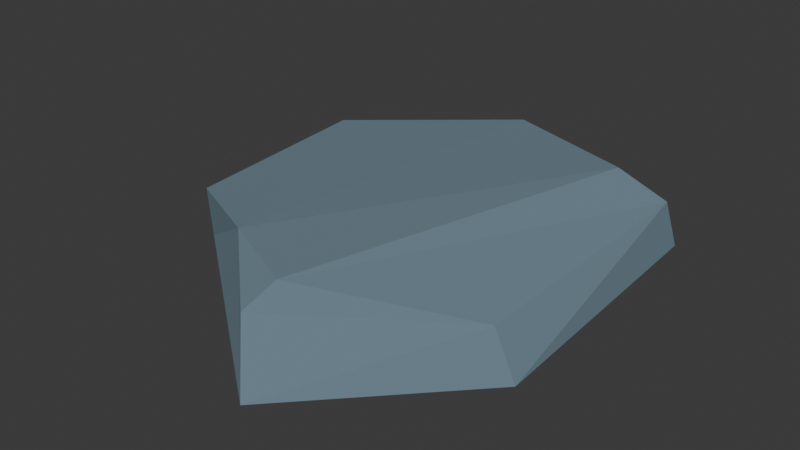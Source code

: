 # Source: stone1.blend  (saved by Blender 4.3.34; exported with 4.5.12 LTS)
import bpy
from mathutils import Matrix  # noqa: F401  (used for matrix-valued properties, if any)

bpy.ops.wm.read_factory_settings(use_empty=True)
scene = bpy.context.scene
scene.name = 'Scene'

# ---- collections
col_collection = bpy.data.collections.new('Collection'); scene.collection.children.link(col_collection)

# ---- materials (node trees are filled in below, after node groups)
mat_mat16 = bpy.data.materials.new('mat16')
mat_mat16.use_backface_culling = True
mat_mat16.diffuse_color = (0.19, 0.28, 0.34, 1.0)

# ---- material node trees
mat_mat16.use_nodes = True; mat_mat16.node_tree.nodes.clear()
_N = mat_mat16.node_tree.nodes; _L = mat_mat16.node_tree.links
n0 = _N.new('ShaderNodeBsdfPrincipled'); n0.name = 'Principled BSDF'; n0.location = (10, 300)
n0.inputs[0].default_value = (0.19, 0.28, 0.34, 1.0)
n0.inputs[1].default_value = 0.4
n0.inputs[2].default_value = 1.0
n1 = _N.new('ShaderNodeOutputMaterial'); n1.name = 'Material Output'; n1.location = (300, 300)
_L.new(n0.outputs[0], n1.inputs[0])
n1.is_active_output = True

# ---- world
world_world = bpy.data.worlds.new('World'); scene.world = world_world
world_world.use_nodes = True; world_world.node_tree.nodes.clear()
_N = world_world.node_tree.nodes; _L = world_world.node_tree.links
n0 = _N.new('ShaderNodeOutputWorld'); n0.name = 'World Output'; n0.location = (300, 300)
n1 = _N.new('ShaderNodeBackground'); n1.name = 'Background'; n1.location = (10, 300)
n1.inputs[0].default_value = (0.05088, 0.05088, 0.05088, 1.0)
_L.new(n1.outputs[0], n0.inputs[0])
n0.is_active_output = True
world_world.color = (0.05088, 0.05088, 0.05088)
world_world.sun_shadow_jitter_overblur = 0.0

# ---- meshes
me_rocks_001 = bpy.data.meshes.new('rocks.001')
me_rocks_001.from_pydata([(-0.3219, -0.2001, -0.062), (0.1563, -0.5654, -0.1296), (-0.06402, -0.346, 0.1004), (-0.3219, -0.2001, -0.062), (0.06502, 0.6125, -0.02582), (0.5609, -0.2124, -0.09405), (0.06502, 0.6125, -0.02582), (0.577, 0.4004, -0.02899), (0.5609, -0.2124, -0.09405), (0.5609, -0.2124, -0.09405), (0.577, 0.4004, -0.02899), (0.5638, 0.3599, 0.09332), (-0.3219, -0.2001, -0.062), (-0.4338, 0.3463, -0.04548), (0.06502, 0.6125, -0.02582), (-0.3209, -0.211, 0.06706), (-0.3704, 0.3156, 0.06325), (-0.4338, 0.3463, -0.04548), (0.1563, -0.5654, -0.1296), (0.1049, -0.5021, 0.03359), (-0.06402, -0.346, 0.1004), (0.5037, -0.2098, 0.02209), (0.1049, -0.5021, 0.03359), (0.1563, -0.5654, -0.1296), (0.5037, -0.2098, 0.02209), (0.1477, -0.4419, 0.09585), (0.1049, -0.5021, 0.03359), (0.5638, 0.3599, 0.09332), (0.439, 0.3556, 0.1425), (0.1477, -0.4419, 0.09585), (-0.3704, 0.3156, 0.06325), (0.06528, 0.5276, 0.1109), (0.06502, 0.6125, -0.02582), (-0.06402, -0.346, 0.1004), (0.06528, 0.5276, 0.1109), (-0.3704, 0.3156, 0.06325), (0.1477, -0.4419, 0.09585), (0.5037, -0.2098, 0.02209), (0.5638, 0.3599, 0.09332), (-0.3219, -0.2001, -0.062), (0.5609, -0.2124, -0.09405), (0.1563, -0.5654, -0.1296), (-0.06402, -0.346, 0.1004), (-0.3704, 0.3156, 0.06325), (-0.3209, -0.211, 0.06706), (-0.3219, -0.2001, -0.062), (-0.06402, -0.346, 0.1004), (-0.3209, -0.211, 0.06706), (-0.4338, 0.3463, -0.04548), (-0.3219, -0.2001, -0.062), (-0.3209, -0.211, 0.06706), (0.06502, 0.6125, -0.02582), (-0.4338, 0.3463, -0.04548), (-0.3704, 0.3156, 0.06325), (0.5609, -0.2124, -0.09405), (0.5638, 0.3599, 0.09332), (0.5037, -0.2098, 0.02209), (0.1563, -0.5654, -0.1296), (0.5609, -0.2124, -0.09405), (0.5037, -0.2098, 0.02209), (0.1477, -0.4419, 0.09585), (0.1049, -0.5021, 0.03359), (-0.06402, -0.346, 0.1004), (-0.06402, -0.346, 0.1004), (0.1477, -0.4419, 0.09585), (0.439, 0.3556, 0.1425), (-0.06402, -0.346, 0.1004), (0.06528, 0.5276, 0.1109), (0.439, 0.3556, 0.1425), (0.06502, 0.6125, -0.02582), (0.439, 0.3556, 0.1425), (0.5638, 0.3599, 0.09332), (0.06502, 0.6125, -0.02582), (0.06528, 0.5276, 0.1109), (0.439, 0.3556, 0.1425), (0.577, 0.4004, -0.02899), (0.06502, 0.6125, -0.02582), (0.5638, 0.3599, 0.09332)], [], [(0, 1, 2), (3, 4, 5), (6, 7, 8), (9, 10, 11), (12, 13, 14), (15, 16, 17), (18, 19, 20), (21, 22, 23), (24, 25, 26), (27, 28, 29), (30, 31, 32), (33, 34, 35), (36, 37, 38), (39, 40, 41), (42, 43, 44), (45, 46, 47), (48, 49, 50), (51, 52, 53), (54, 55, 56), (57, 58, 59), (62, 61, 60), (63, 64, 65), (68, 67, 66), (69, 70, 71), (72, 73, 74), (75, 76, 77)])
me_rocks_001.polygons.foreach_set('use_smooth', [0, 0, 0, 0, 0, 0, 0, 0, 0, 0, 1, 0, 0, 0, 0, 0, 0, 1, 0, 0, 0, 1, 0, 1, 0, 0])
_uv = me_rocks_001.uv_layers.new(name='UVMap')
_uv.uv.foreach_set('vector', [-0.3602, -0.1622, -0.3767, -0.1506, -0.3639, -0.1516, 0.04878, 0.2716, 0.02828, 0.2935, 0.06001, 0.2988, 0.03565, 0.2582, 0.04854, 0.2715, 0.06741, 0.2633, -0.3712, -0.2524, -0.3843, -0.2366, -0.3805, -0.2346, 0.02459, 0.2545, 0.006206, 0.2573, 0.003645, 0.276, 0.117, -0.2067, 0.134, -0.2021, 0.1363, -0.2057, -0.3824, -0.1884, -0.3768, -0.1861, -0.3696, -0.1896, -0.4769, 0.1423, -0.4717, 0.1267, -0.4776, 0.125, -0.4901, 0.1164, -0.4829, 0.104, -0.4842, 0.101, -0.1979, 0.37, -0.1955, 0.3662, -0.213, 0.344, 0.4255, 0.08905, 0.431, 0.1043, 0.4363, 0.1032, 0.002844, 0.2308, 0.02904, 0.2442, 0.02703, 0.2281, -0.1696, 0.3413, -0.1689, 0.3557, -0.1529, 0.3664, 0.08693, 0.2566, 0.09907, 0.2834, 0.1046, 0.2664, 0.001568, 0.2209, 0.02576, 0.2182, 0.008605, 0.2142, -0.4631, -0.05919, -0.4636, -0.04794, -0.4595, -0.05678, 0.1647, -0.3843, 0.1471, -0.3902, 0.1455, -0.3862, 0.4384, 0.1014, 0.4306, 0.08421, 0.4275, 0.08725, -0.4988, 0.08632, -0.4934, 0.1056, -0.4945, 0.08643, -0.493, 0.0905, -0.4979, 0.1078, -0.4935, 0.1078, -0.2502, 0.04124, -0.2579, 0.04352, -0.2562, 0.04623, -0.04615, 0.2637, -0.05167, 0.2691, -0.03029, 0.2877, 0.01309, 0.2646, 0.02258, 0.2547, -0.003555, 0.2411, 0.4299, 0.2328, 0.4224, 0.2471, 0.4245, 0.251, 0.4762, 0.1612, 0.4711, 0.1628, 0.4713, 0.1766, 0.5018, 0.0837, 0.4963, 0.06605, 0.4977, 0.08506])
me_rocks_001.materials.append(mat_mat16)
me_rocks_001.update()
me_rocks_001.normals_split_custom_set([tuple(v) for v in zip(*[iter([-0.576, -0.7917, 0.2037, -0.576, -0.7917, 0.2037, -0.576, -0.7917, 0.2037, -0.03537, 0.06124, -0.9975, -0.03537, 0.06124, -0.9975, -0.03537, 0.06124, -0.9975, 0.03718, 0.1045, -0.9938, 0.03718, 0.1045, -0.9938, 0.03718, 0.1045, -0.9938, 0.9948, -0.0362, 0.09566, 0.9948, -0.0362, 0.09566, 0.9948, -0.0362, 0.09566, 0.02096, 0.0345, -0.9992, 0.02096, 0.0345, -0.9992, 0.02096, 0.0345, -0.9992, -0.8709, -0.07841, 0.4851, -0.8709, -0.07841, 0.4851, -0.8709, -0.07841, 0.4851, -0.6585, -0.748, 0.08301, -0.6585, -0.748, 0.08301, -0.6585, -0.748, 0.08301, 0.5374, -0.7154, 0.4466, 0.5374, -0.7154, 0.4466, 0.5374, -0.7154, 0.4466, 0.5619, -0.7529, 0.3426, 0.5619, -0.7529, 0.3426, 0.5619, -0.7529, 0.3426, 0.366, -0.1871, 0.9116, 0.366, -0.1871, 0.9116, 0.366, -0.1871, 0.9116, -0.427, 0.7689, 0.4759, -0.426, 0.7681, 0.4781, -0.4293, 0.7707, 0.4708, -0.1108, 0.004452, 0.9938, -0.1108, 0.004452, 0.9938, -0.1108, 0.004452, 0.9938, 0.2928, -0.149, 0.9445, 0.2928, -0.149, 0.9445, 0.2928, -0.149, 0.9445, -0.03401, 0.1387, -0.9897, -0.03401, 0.1387, -0.9897, -0.03401, 0.1387, -0.9897, -0.1312, -0.005165, 0.9913, -0.1312, -0.005165, 0.9913, -0.1312, -0.005165, 0.9913, -0.4567, -0.8868, -0.07119, -0.4567, -0.8868, -0.07119, -0.4567, -0.8868, -0.07119, -0.9797, -0.2003, -0.009546, -0.9797, -0.2003, -0.009546, -0.9797, -0.2003, -0.009546, -0.4294, 0.7708, 0.4707, -0.4303, 0.7715, 0.4686, -0.427, 0.7689, 0.4759, 0.8856, -0.1484, 0.4401, 0.8856, -0.1484, 0.4401, 0.8856, -0.1484, 0.4401, 0.6077, -0.7285, 0.3163, 0.6077, -0.7285, 0.3163, 0.6077, -0.7285, 0.3163, -0.2561, -0.6009, 0.7572, -0.2561, -0.6009, 0.7572, -0.2561, -0.6009, 0.7572, -0.004437, -0.05683, 0.9984, -0.004437, -0.05683, 0.9984, -0.004437, -0.05683, 0.9984, -0.08422, 0.000491, 0.9964, -0.08422, 0.000491, 0.9964, -0.08422, 0.000491, 0.9964, 0.2242, 0.741, 0.633, 0.2242, 0.741, 0.633, 0.2242, 0.741, 0.633, 0.3273, 0.8028, 0.4983, 0.3273, 0.8028, 0.4983, 0.3273, 0.8028, 0.4983, 0.3634, 0.872, 0.3281, 0.3634, 0.872, 0.3281, 0.3634, 0.872, 0.3281])] * 3)])

# ---- objects
ob_rock1 = bpy.data.objects.new('Rock1', me_rocks_001)

# ---- transforms, parenting, visibility, modifiers, constraints
ob_rock1.location = (0.0, 0.0, 0.0)
ob_rock1.rotation_mode = 'QUATERNION'
ob_rock1.rotation_quaternion = (1.0, 0.0, 0.0, 0.0)

# ---- collection membership
col_collection.objects.link(ob_rock1)

# ---- scene / render settings (as saved in the file)
scene.frame_start = 1; scene.frame_end = 250; scene.frame_set(1)
scene.render.engine = 'BLENDER_EEVEE_NEXT'
bpy.context.view_layer.update()

# ---- added for rendering (the .blend has no active camera and no usable light): camera, sun
cam_auto = bpy.data.cameras.new('AutoCamera')
cam_auto.lens = 50.0
cam_auto.sensor_width = 36.0
cam_auto.clip_end = 1000.0
ob_auto_camera = bpy.data.objects.new('AutoCamera', cam_auto)
scene.collection.objects.link(ob_auto_camera)
ob_auto_camera.location = (1.52961, -1.72606, 1.17286)
ob_auto_camera.rotation_euler = (1.09748, -7.21219e-08, 0.694738)
scene.camera = ob_auto_camera
light_auto_sun = bpy.data.lights.new('AutoSun', 'SUN')
light_auto_sun.energy = 3.0
light_auto_sun.angle = 0.0523599
ob_auto_sun = bpy.data.objects.new('AutoSun', light_auto_sun)
scene.collection.objects.link(ob_auto_sun)
ob_auto_sun.rotation_euler = (0.872665, 0.174533, 0.523599)
bpy.context.view_layer.update()
